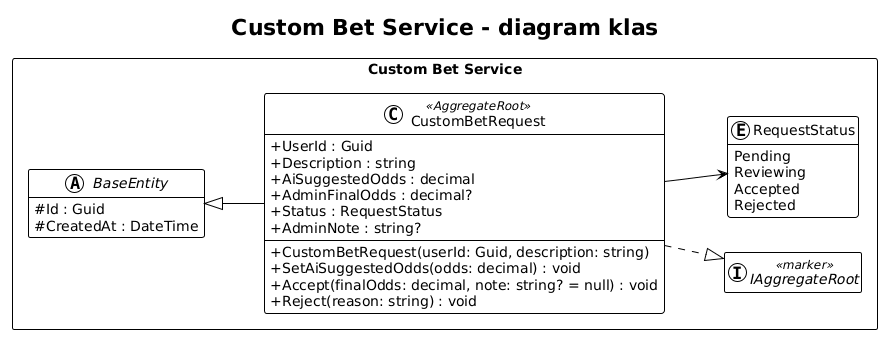

The diagram above was rendered by PlantUML. Its source (embedded in the PNG):
@startuml
!theme plain
left to right direction
skinparam classAttributeIconSize 0
skinparam packageStyle rectangle
skinparam shadowing false
hide empty members

title Custom Bet Service - diagram klas

package "Custom Bet Service" {
    abstract class BaseEntity {
        #Id : Guid
        #CreatedAt : DateTime
    }

    interface IAggregateRoot <<marker>>

    enum RequestStatus {
        Pending
        Reviewing
        Accepted
        Rejected
    }

    class CustomBetRequest <<AggregateRoot>> {
        +UserId : Guid
        +Description : string
        +AiSuggestedOdds : decimal
        +AdminFinalOdds : decimal?
        +Status : RequestStatus
        +AdminNote : string?
        +CustomBetRequest(userId: Guid, description: string)
        +SetAiSuggestedOdds(odds: decimal) : void
        +Accept(finalOdds: decimal, note: string? = null) : void
        +Reject(reason: string) : void
    }
}

BaseEntity <|-- CustomBetRequest
CustomBetRequest ..|> IAggregateRoot
CustomBetRequest --> RequestStatus
@enduml